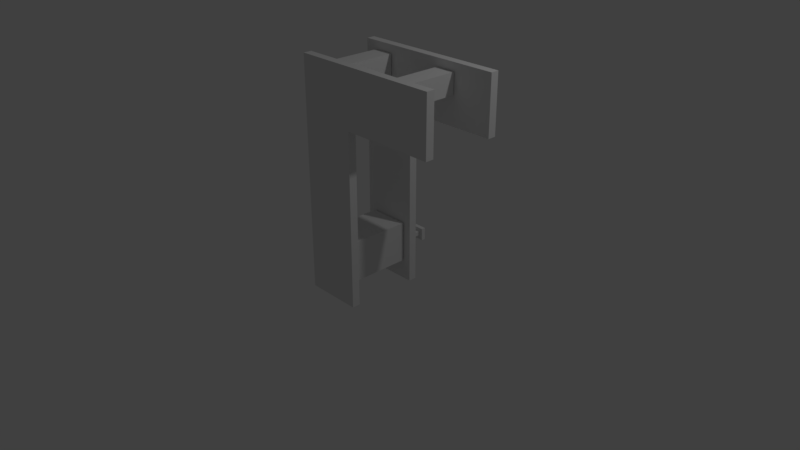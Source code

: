 # Source: stone_crusher.blend  (saved by Blender 2.79.0; exported with 4.5.12 LTS)
import bpy
from mathutils import Matrix  # noqa: F401  (used for matrix-valued properties, if any)

bpy.ops.wm.read_factory_settings(use_empty=True)
scene = bpy.context.scene
scene.name = 'Scene'

# ---- collections
col_collection_1 = bpy.data.collections.new('Collection 1'); scene.collection.children.link(col_collection_1)

# ---- materials (node trees are filled in below, after node groups)
mat_material = bpy.data.materials.new('Material')
mat_material.alpha_threshold = 0.0
mat_material.use_transparent_shadow = False
mat_material.roughness = 0.5
mat_material.line_color = (0.0, 0.0, 0.0, 1.0)

# ---- material node trees

# ---- world
world_world = bpy.data.worlds.new('World'); scene.world = world_world
world_world.color = (0.05088, 0.05088, 0.05088)
world_world.use_sun_shadow = False
world_world.sun_shadow_jitter_overblur = 0.0
world_world.cycles.sampling_method = 'MANUAL'

# ---- cameras
cam_camera = bpy.data.cameras.new('Camera')
cam_camera.clip_end = 100.0
cam_camera.lens = 35.0
cam_camera.sensor_width = 32.0
cam_camera.sensor_height = 18.0
cam_camera.ortho_scale = 7.314
cam_camera.dof.focus_distance = 0.0
cam_camera.dof.aperture_fstop = 128.0

# ---- lights
light_lamp = bpy.data.lights.new('Lamp', 'POINT')
light_lamp.transmission_factor = 0.0
light_lamp.cutoff_distance = 30.0
light_lamp.energy = 100.0
light_lamp.shadow_buffer_clip_start = 1.001
light_lamp.shadow_soft_size = 0.1
light_lamp.shadow_maximum_resolution = 0.006
light_lamp.use_absolute_resolution = True

# ---- meshes
me_cube_016 = bpy.data.meshes.new('Cube.016')
me_cube_016.from_pydata([(0.5, -0.5, -0.35), (0.5, -0.5, 0.35), (0.5, -0.4, -0.35), (0.5, -0.4, 0.35), (0.5, 0.5, -0.35), (-0.65, 0.4, -0.35), (0.5, 0.5, 0.35), (-0.65, 0.5, -0.35), (0.5, 0.4, -0.35), (-0.65, -0.4, -0.35), (0.5, 0.4, 0.35), (-0.65, -0.5, -0.35), (-1.35, -0.5, 0.35), (-1.35, -0.4, 0.35), (-1.35, 0.5, 0.35), (-1.35, 0.4, 0.35), (-0.65, -0.5, -2.5), (-1.35, -0.5, -2.5), (-0.65, -0.4, -2.5), (-1.35, -0.4, -2.5), (-0.65, 0.5, -2.5), (-1.35, 0.5, -2.5), (-0.65, 0.4, -2.5), (-1.35, 0.4, -2.5)], [], [(1, 0, 2, 3), (11, 9, 2, 0), (11, 16, 18, 9), (12, 1, 3, 13), (16, 17, 19, 18), (17, 12, 13, 19), (12, 17, 16, 11, 0, 1), (19, 13, 3, 2, 9, 18), (6, 10, 8, 4), (6, 14, 15, 10), (4, 8, 5, 7), (14, 21, 23, 15), (7, 5, 22, 20), (21, 20, 22, 23), (21, 14, 6, 4, 7, 20), (23, 22, 5, 8, 10, 15)])
_uv = me_cube_016.uv_layers.new(name='UVMap')
_uv.uv.foreach_set('vector', [0.0, 0.5859, 0.0, 0.4922, 0.01562, 0.4922, 0.01562, 0.5859, 0.1641, 0.4766, 0.1641, 0.4922, 0.0, 0.4922, 0.0, 0.4766, 0.1641, 0.4922, 0.1641, 0.2031, 0.1797, 0.2031, 0.1797, 0.4922, 0.2812, 0.6016, 0.01562, 0.6016, 0.01562, 0.5859, 0.2812, 0.5859, 0.1797, 0.1875, 0.2812, 0.1875, 0.2812, 0.2031, 0.1797, 0.2031, 0.2969, 0.2031, 0.2969, 0.5859, 0.2812, 0.5859, 0.2812, 0.2031, 0.2969, 0.5859, 0.2969, 0.2031, 0.3984, 0.2031, 0.3984, 0.4922, 0.5625, 0.4922, 0.5625, 0.5859, 0.2812, 0.2031, 0.2812, 0.5859, 0.01562, 0.5859, 0.01562, 0.4922, 0.1797, 0.4922, 0.1797, 0.2031, 0.1406, 0.9844, 0.125, 0.9844, 0.125, 0.8906, 0.1406, 0.8906, 0.1406, 0.9844, 0.4062, 0.9844, 0.4062, 1.0, 0.1406, 1.0, 0.125, 0.8906, 0.125, 0.875, 0.2891, 0.875, 0.2891, 0.8906, 0.4062, 0.9844, 0.4062, 0.6016, 0.4219, 0.6016, 0.4219, 0.9844, 0.3047, 0.8906, 0.2891, 0.8906, 0.2891, 0.6016, 0.3047, 0.6016, 0.4062, 0.6016, 0.3047, 0.6016, 0.3047, 0.5859, 0.4062, 0.5859, 0.4062, 0.6016, 0.4062, 0.9844, 0.1406, 0.9844, 0.1406, 0.8906, 0.3047, 0.8906, 0.3047, 0.6016, 0.4219, 0.6016, 0.5312, 0.6016, 0.5312, 0.8906, 0.6953, 0.8906, 0.6953, 0.9844, 0.4219, 0.9844])
me_cube_016.materials.append(mat_material)
me_cube_016.use_remesh_preserve_volume = False
me_cube_016.use_remesh_preserve_attributes = False
me_cube_016.use_mirror_vertex_groups = False
me_cube_016.use_paint_bone_selection = False
me_cube_016.use_paint_mask = True
me_cube_016.update()
me_cube_015 = bpy.data.meshes.new('Cube.015')
me_cube_015.from_pydata([(0.125, 0.4, -0.125), (0.125, -0.4, -0.125), (-0.125, -0.4, -0.125), (-0.125, 0.4, -0.125), (0.125, 0.4, 0.125), (0.125, -0.4, 0.125), (-0.125, -0.4, 0.125), (-0.125, 0.4, 0.125)], [], [(7, 3, 2, 6), (7, 4, 0, 3), (6, 5, 4, 7), (2, 1, 5, 6), (0, 1, 2, 3), (1, 0, 4, 5)])
_uv = me_cube_015.uv_layers.new(name='UVMap')
_uv.uv.foreach_set('vector', [0.8516, 0.5156, 0.8906, 0.5156, 0.8906, 0.6406, 0.8516, 0.6406, 0.8516, 0.5156, 0.8125, 0.5156, 0.8125, 0.4766, 0.8516, 0.4766, 0.8516, 0.6406, 0.8125, 0.6406, 0.8125, 0.5156, 0.8516, 0.5156, 0.8516, 0.6797, 0.8125, 0.6797, 0.8125, 0.6406, 0.8516, 0.6406, 0.7734, 0.5156, 0.7734, 0.6406, 0.7344, 0.6406, 0.7344, 0.5156, 0.7734, 0.6406, 0.7734, 0.5156, 0.8125, 0.5156, 0.8125, 0.6406])
me_cube_015.materials.append(mat_material)
me_cube_015.use_remesh_preserve_volume = False
me_cube_015.use_remesh_preserve_attributes = False
me_cube_015.use_mirror_vertex_groups = False
me_cube_015.use_paint_bone_selection = False
me_cube_015.use_paint_mask = True
me_cube_015.update()
me_cube_014 = bpy.data.meshes.new('Cube.014')
me_cube_014.from_pydata([(0.125, 0.4, -0.125), (0.125, -0.4, -0.125), (-0.125, -0.4, -0.125), (-0.125, 0.4, -0.125), (0.125, 0.4, 0.125), (0.125, -0.4, 0.125), (-0.125, -0.4, 0.125), (-0.125, 0.4, 0.125)], [], [(7, 3, 2, 6), (7, 4, 0, 3), (6, 5, 4, 7), (2, 1, 5, 6), (0, 1, 2, 3), (1, 0, 4, 5)])
_uv = me_cube_014.uv_layers.new(name='UVMap')
_uv.uv.foreach_set('vector', [0.6875, 0.5156, 0.7266, 0.5156, 0.7266, 0.6406, 0.6875, 0.6406, 0.6875, 0.5156, 0.6484, 0.5156, 0.6484, 0.4766, 0.6875, 0.4766, 0.6875, 0.6406, 0.6484, 0.6406, 0.6484, 0.5156, 0.6875, 0.5156, 0.6875, 0.6797, 0.6484, 0.6797, 0.6484, 0.6406, 0.6875, 0.6406, 0.6094, 0.5156, 0.6094, 0.6406, 0.5703, 0.6406, 0.5703, 0.5156, 0.6094, 0.6406, 0.6094, 0.5156, 0.6484, 0.5156, 0.6484, 0.6406])
me_cube_014.materials.append(mat_material)
me_cube_014.use_remesh_preserve_volume = False
me_cube_014.use_remesh_preserve_attributes = False
me_cube_014.use_mirror_vertex_groups = False
me_cube_014.use_paint_bone_selection = False
me_cube_014.use_paint_mask = True
me_cube_014.update()
me_cube_012 = bpy.data.meshes.new('Cube.012')
me_cube_012.from_pydata([(0.025, -0.1708, -0.025), (-0.025, -0.1708, -0.025), (0.025, -0.1708, 0.025), (-0.025, -0.1708, 0.025), (0.025, -0.07082, -0.025), (0.025, -0.07082, 0.025), (-0.025, -0.02082, -0.025), (-0.025, -0.02082, 0.025), (0.175, -0.02082, -0.025), (0.175, -0.02082, 0.025), (0.225, -0.07082, -0.025), (0.225, -0.07082, 0.025), (0.275, 0.07918, -0.075), (0.125, 0.07918, -0.075), (0.175, 0.02918, -0.025), (0.175, 0.02918, 0.025), (0.225, 0.02918, -0.025), (0.225, 0.02918, 0.025), (0.275, 0.02918, 0.075), (0.125, 0.02918, 0.075), (0.275, 0.07918, 0.075), (0.125, 0.07918, 0.075), (0.125, 0.02918, -0.075), (0.275, 0.02918, -0.075)], [], [(18, 23, 12, 20), (23, 18, 19, 22), (18, 20, 21, 19), (15, 14, 8, 9), (15, 17, 16, 14), (6, 7, 9, 8), (16, 17, 11, 10), (1, 3, 7, 6), (1, 0, 2, 3), (0, 4, 5, 2), (4, 10, 11, 5), (10, 4, 0, 1, 6, 8, 14, 16), (5, 11, 17, 15, 9, 7, 3, 2), (22, 13, 12, 23), (12, 13, 21, 20), (21, 13, 22, 19)])
_uv = me_cube_012.uv_layers.new(name='UVMap')
_uv.uv.foreach_set('vector', [0.125, 0.8594, 0.125, 0.8359, 0.1172, 0.8359, 0.1172, 0.8594, 0.1797, 0.8359, 0.1797, 0.8594, 0.1562, 0.8594, 0.1562, 0.8359, 0.125, 0.8672, 0.125, 0.8594, 0.1484, 0.8594, 0.1484, 0.8672, 0.2031, 0.8281, 0.2031, 0.8359, 0.2109, 0.8359, 0.2109, 0.8281, 0.2031, 0.8203, 0.1953, 0.8203, 0.1953, 0.8281, 0.2031, 0.8281, 0.2422, 0.8359, 0.2422, 0.8281, 0.2109, 0.8281, 0.2109, 0.8359, 0.1953, 0.8281, 0.1875, 0.8281, 0.1875, 0.8438, 0.1953, 0.8438, 0.2422, 0.8594, 0.2344, 0.8594, 0.2344, 0.8359, 0.2422, 0.8359, 0.2344, 0.8672, 0.2266, 0.8672, 0.2266, 0.8594, 0.2344, 0.8594, 0.2266, 0.8594, 0.2266, 0.8438, 0.2188, 0.8438, 0.2188, 0.8594, 0.2188, 0.8516, 0.1875, 0.8516, 0.1875, 0.8438, 0.2188, 0.8438, 0.2812, 0.8438, 0.25, 0.8438, 0.25, 0.8594, 0.2422, 0.8594, 0.2422, 0.8359, 0.2734, 0.8359, 0.2734, 0.8281, 0.2812, 0.8281, 0.2266, 0.8438, 0.1953, 0.8438, 0.1953, 0.8281, 0.2031, 0.8281, 0.2031, 0.8359, 0.2344, 0.8359, 0.2344, 0.8594, 0.2266, 0.8594, 0.1484, 0.8359, 0.1484, 0.8281, 0.125, 0.8281, 0.125, 0.8359, 0.125, 0.8359, 0.1484, 0.8359, 0.1484, 0.8594, 0.125, 0.8594, 0.1484, 0.8594, 0.1484, 0.8359, 0.1562, 0.8359, 0.1562, 0.8594])
me_cube_012.materials.append(mat_material)
me_cube_012.use_remesh_preserve_volume = False
me_cube_012.use_remesh_preserve_attributes = False
me_cube_012.use_mirror_vertex_groups = False
me_cube_012.use_paint_bone_selection = False
me_cube_012.use_paint_mask = True
me_cube_012.update()
me_cube_011 = bpy.data.meshes.new('Cube.011')
me_cube_011.from_pydata([(0.2, 0.15, -0.025), (0.2, -0.15, -0.025), (-0.2546, -0.15, -0.025), (-0.2546, 0.15, -0.025), (0.2, 0.15, 0.025), (0.2, -0.15, 0.025), (-0.2546, -0.15, 0.025), (-0.2546, 0.15, 0.025)], [], [(0, 1, 2, 3), (4, 7, 6, 5), (0, 4, 5, 1), (1, 5, 6, 2), (2, 6, 7, 3), (4, 0, 3, 7)])
_uv = me_cube_011.uv_layers.new(name='UVMap')
_uv.uv.foreach_set('vector', [0.05469, 0.9453, 0.05469, 0.9062, 0.1172, 0.9062, 0.1172, 0.9453, 0.05469, 0.9531, 0.1172, 0.9531, 0.1172, 0.9922, 0.05469, 0.9922, 0.04688, 0.9531, 0.05469, 0.9531, 0.05469, 0.9922, 0.04688, 0.9922, 0.05469, 0.9922, 0.05469, 1.0, 0.1172, 1.0, 0.1172, 0.9922, 0.1172, 0.9922, 0.125, 0.9922, 0.125, 0.9531, 0.1172, 0.9531, 0.05469, 0.9531, 0.05469, 0.9453, 0.1172, 0.9453, 0.1172, 0.9531])
me_cube_011.materials.append(mat_material)
me_cube_011.use_remesh_preserve_volume = False
me_cube_011.use_remesh_preserve_attributes = False
me_cube_011.use_mirror_vertex_groups = False
me_cube_011.use_paint_bone_selection = False
me_cube_011.use_paint_mask = True
me_cube_011.update()
me_cube_009 = bpy.data.meshes.new('Cube.009')
me_cube_009.from_pydata([(0.02869, 0.03025, -0.03483), (0.02869, -0.03025, -0.03483), (-0.03181, -0.03025, -0.03483), (-0.03181, 0.03025, -0.03483), (0.02869, -0.03025, 0.7438), (0.02869, 0.03025, 0.7438), (-0.03181, -0.03025, 0.8082), (-0.03181, 0.03025, 0.8082), (0.08919, 0.03025, 0.8082), (0.08919, -0.03025, 0.8082), (0.08919, 0.03025, 0.7438), (0.08919, -0.03025, 0.7438)], [], [(10, 8, 9, 11), (10, 11, 4, 5), (4, 1, 0, 5), (2, 3, 0, 1), (9, 8, 7, 6), (2, 6, 7, 3), (2, 1, 4, 11, 9, 6), (3, 7, 8, 10, 5, 0)])
_uv = me_cube_009.uv_layers.new(name='UVMap')
_uv.uv.foreach_set('vector', [0.0, 0.9844, 0.0, 0.9922, 0.007812, 0.9922, 0.007812, 0.9844, 0.0, 1.0, 0.007812, 1.0, 0.007812, 0.9922, 0.0, 0.9922, 0.007812, 0.9844, 0.007812, 0.8906, 0.01562, 0.8906, 0.01562, 0.9844, 0.01562, 0.8828, 0.01562, 0.8906, 0.02344, 0.8906, 0.02344, 0.8828, 0.007812, 0.9922, 0.007812, 1.0, 0.02344, 1.0, 0.02344, 0.9922, 0.03125, 0.8906, 0.03125, 0.9922, 0.02344, 0.9922, 0.02344, 0.8906, 0.03125, 0.8906, 0.03906, 0.8906, 0.03906, 0.9844, 0.04688, 0.9844, 0.04688, 0.9922, 0.03125, 0.9922, 0.02344, 0.8906, 0.02344, 0.9922, 0.007812, 0.9922, 0.007812, 0.9844, 0.01562, 0.9844, 0.01562, 0.8906])
me_cube_009.materials.append(mat_material)
me_cube_009.use_remesh_preserve_volume = False
me_cube_009.use_remesh_preserve_attributes = False
me_cube_009.use_mirror_vertex_groups = False
me_cube_009.use_paint_bone_selection = False
me_cube_009.use_paint_mask = True
me_cube_009.update()
me_cube_001 = bpy.data.meshes.new('Cube.001')
me_cube_001.from_pydata([(0.25, 0.4, -0.25), (0.25, -0.4, -0.25), (-0.25, -0.4, -0.25), (-0.25, 0.4, -0.25), (0.25, 0.4, 0.25), (0.25, -0.4, 0.25), (-0.25, -0.4, 0.25), (-0.25, 0.4, 0.25)], [], [(7, 3, 2, 6), (7, 4, 0, 3), (6, 5, 4, 7), (2, 1, 5, 6), (0, 1, 2, 3), (1, 0, 4, 5)])
_uv = me_cube_001.uv_layers.new(name='UVMap')
_uv.uv.foreach_set('vector', [0.7734, 0.7578, 0.8438, 0.7578, 0.8438, 0.8828, 0.7734, 0.8828, 0.7734, 0.7578, 0.7031, 0.7578, 0.7031, 0.6875, 0.7734, 0.6875, 0.7734, 0.8828, 0.7031, 0.8828, 0.7031, 0.7578, 0.7734, 0.7578, 0.7734, 0.9531, 0.7031, 0.9531, 0.7031, 0.8828, 0.7734, 0.8828, 0.6328, 0.7578, 0.6328, 0.8828, 0.5547, 0.8828, 0.5547, 0.7578, 0.6328, 0.8828, 0.6328, 0.7578, 0.7031, 0.7578, 0.7031, 0.8828])
me_cube_001.materials.append(mat_material)
me_cube_001.use_remesh_preserve_volume = False
me_cube_001.use_remesh_preserve_attributes = False
me_cube_001.use_mirror_vertex_groups = False
me_cube_001.use_paint_bone_selection = False
me_cube_001.use_paint_mask = True
me_cube_001.update()

# ---- objects
ob_holder = bpy.data.objects.new('holder', me_cube_016)
ob_coil_rotating_3 = bpy.data.objects.new('coil_rotating_3', me_cube_015)
ob_coil_rotating_2 = bpy.data.objects.new('coil_rotating_2', me_cube_014)
ob_hadle = bpy.data.objects.new('hadle', me_cube_012)
ob_lever_holder = bpy.data.objects.new('lever_holder', me_cube_011)
ob_lever = bpy.data.objects.new('lever', me_cube_009)
ob_coil_rotating_1 = bpy.data.objects.new('coil_rotating_1', me_cube_001)
ob_lamp = bpy.data.objects.new('Lamp', light_lamp)
ob_camera = bpy.data.objects.new('Camera', cam_camera)

# ---- transforms, parenting, visibility, modifiers, constraints
ob_holder.location = (1.5, -0.5, 2.5)
ob_holder.lock_rotations_4d = False
ob_holder.empty_display_type = 'ARROWS'
ob_holder.lineart.crease_threshold = 0.0
ob_coil_rotating_3.location = (1.375, -0.5, 2.625)
ob_coil_rotating_3.scale = (1.0, 0.98, 1.0)
ob_coil_rotating_3.lock_rotations_4d = False
ob_coil_rotating_3.empty_display_type = 'ARROWS'
ob_coil_rotating_3.lineart.crease_threshold = 0.0
ob_coil_rotating_2.location = (0.425, -0.5, 2.625)
ob_coil_rotating_2.scale = (1.0, 0.98, 1.0)
ob_coil_rotating_2.lock_rotations_4d = False
ob_coil_rotating_2.empty_display_type = 'ARROWS'
ob_coil_rotating_2.lineart.crease_threshold = 0.0
ob_hadle.location = (0.5, 0.1506, 0.5)
ob_hadle.lock_rotations_4d = False
ob_hadle.empty_display_type = 'ARROWS'
ob_hadle.lineart.crease_threshold = 0.0
ob_lever_holder.location = (-0.2396, -0.2117, 0.01497)
ob_lever_holder.lock_rotations_4d = False
ob_lever_holder.empty_display_type = 'ARROWS'
ob_lever_holder.lineart.crease_threshold = 0.0
ob_lever.location = (-0.2396, -0.2117, 0.03445)
ob_lever.lock_rotations_4d = False
ob_lever.empty_display_type = 'ARROWS'
ob_lever.lineart.crease_threshold = 0.0
ob_coil_rotating_1.location = (0.5, -0.5, 0.5)
ob_coil_rotating_1.scale = (1.0, 0.98, 1.0)
ob_coil_rotating_1.lock_rotations_4d = False
ob_coil_rotating_1.empty_display_type = 'ARROWS'
ob_coil_rotating_1.lineart.crease_threshold = 0.0
ob_lamp.location = (4.076, 1.005, 5.904)
ob_lamp.rotation_euler = (0.6503, 0.05522, 1.866)
ob_lamp.lock_rotations_4d = False
ob_lamp.empty_display_type = 'ARROWS'
ob_lamp.color = (0.0, 0.0, 0.0, 0.0)
ob_lamp.lineart.crease_threshold = 0.0
ob_camera.location = (7.481, -6.508, 5.344)
ob_camera.rotation_euler = (1.109, 0.0, 0.8149)
ob_camera.lock_rotations_4d = False
ob_camera.empty_display_type = 'ARROWS'
ob_camera.color = (0.0, 0.0, 0.0, 0.0)
ob_camera.display_type = 'WIRE'
ob_camera.lineart.crease_threshold = 0.0

# ---- collection membership
col_collection_1.objects.link(ob_holder)
col_collection_1.objects.link(ob_coil_rotating_3)
col_collection_1.objects.link(ob_coil_rotating_2)
col_collection_1.objects.link(ob_hadle)
col_collection_1.objects.link(ob_lever_holder)
col_collection_1.objects.link(ob_lever)
col_collection_1.objects.link(ob_coil_rotating_1)
col_collection_1.objects.link(ob_lamp)
col_collection_1.objects.link(ob_camera)

# ---- scene / render settings (as saved in the file)
scene.camera = ob_camera
scene.frame_start = 1; scene.frame_end = 250; scene.frame_set(236)
scene.render.engine = 'BLENDER_EEVEE_NEXT'
scene.render.resolution_percentage = 50
scene.render.dither_intensity = 0.0
scene.cycles.use_denoising = False
scene.cycles.samples = 128
scene.cycles.sampling_pattern = 'TABULATED_SOBOL'
scene.cycles.use_adaptive_sampling = False
scene.cycles.use_light_tree = False
scene.cycles.blur_glossy = 0.0
scene.cycles.sample_clamp_indirect = 0.0
scene.view_settings.view_transform = 'Standard'
bpy.context.view_layer.update()
